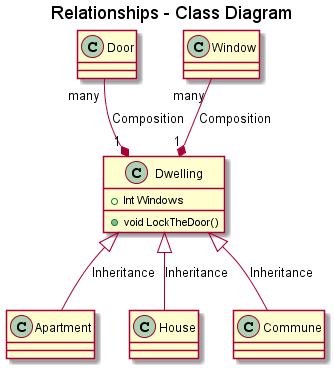

The diagram above was rendered by PlantUML. Its source (embedded in the PNG):
@startuml

title Relationships - Class Diagram


class Dwelling {
  +Int Windows
  +void LockTheDoor()
}

class Apartment
class House
class Commune
class Window
class Door

Dwelling <|-down- Apartment: Inheritance
Dwelling <|-down- Commune: Inheritance
Dwelling <|-down- House: Inheritance
Dwelling "1" *-up- "many" Window: Composition
Dwelling "1" *-up- "many" Door: Composition

@enduml